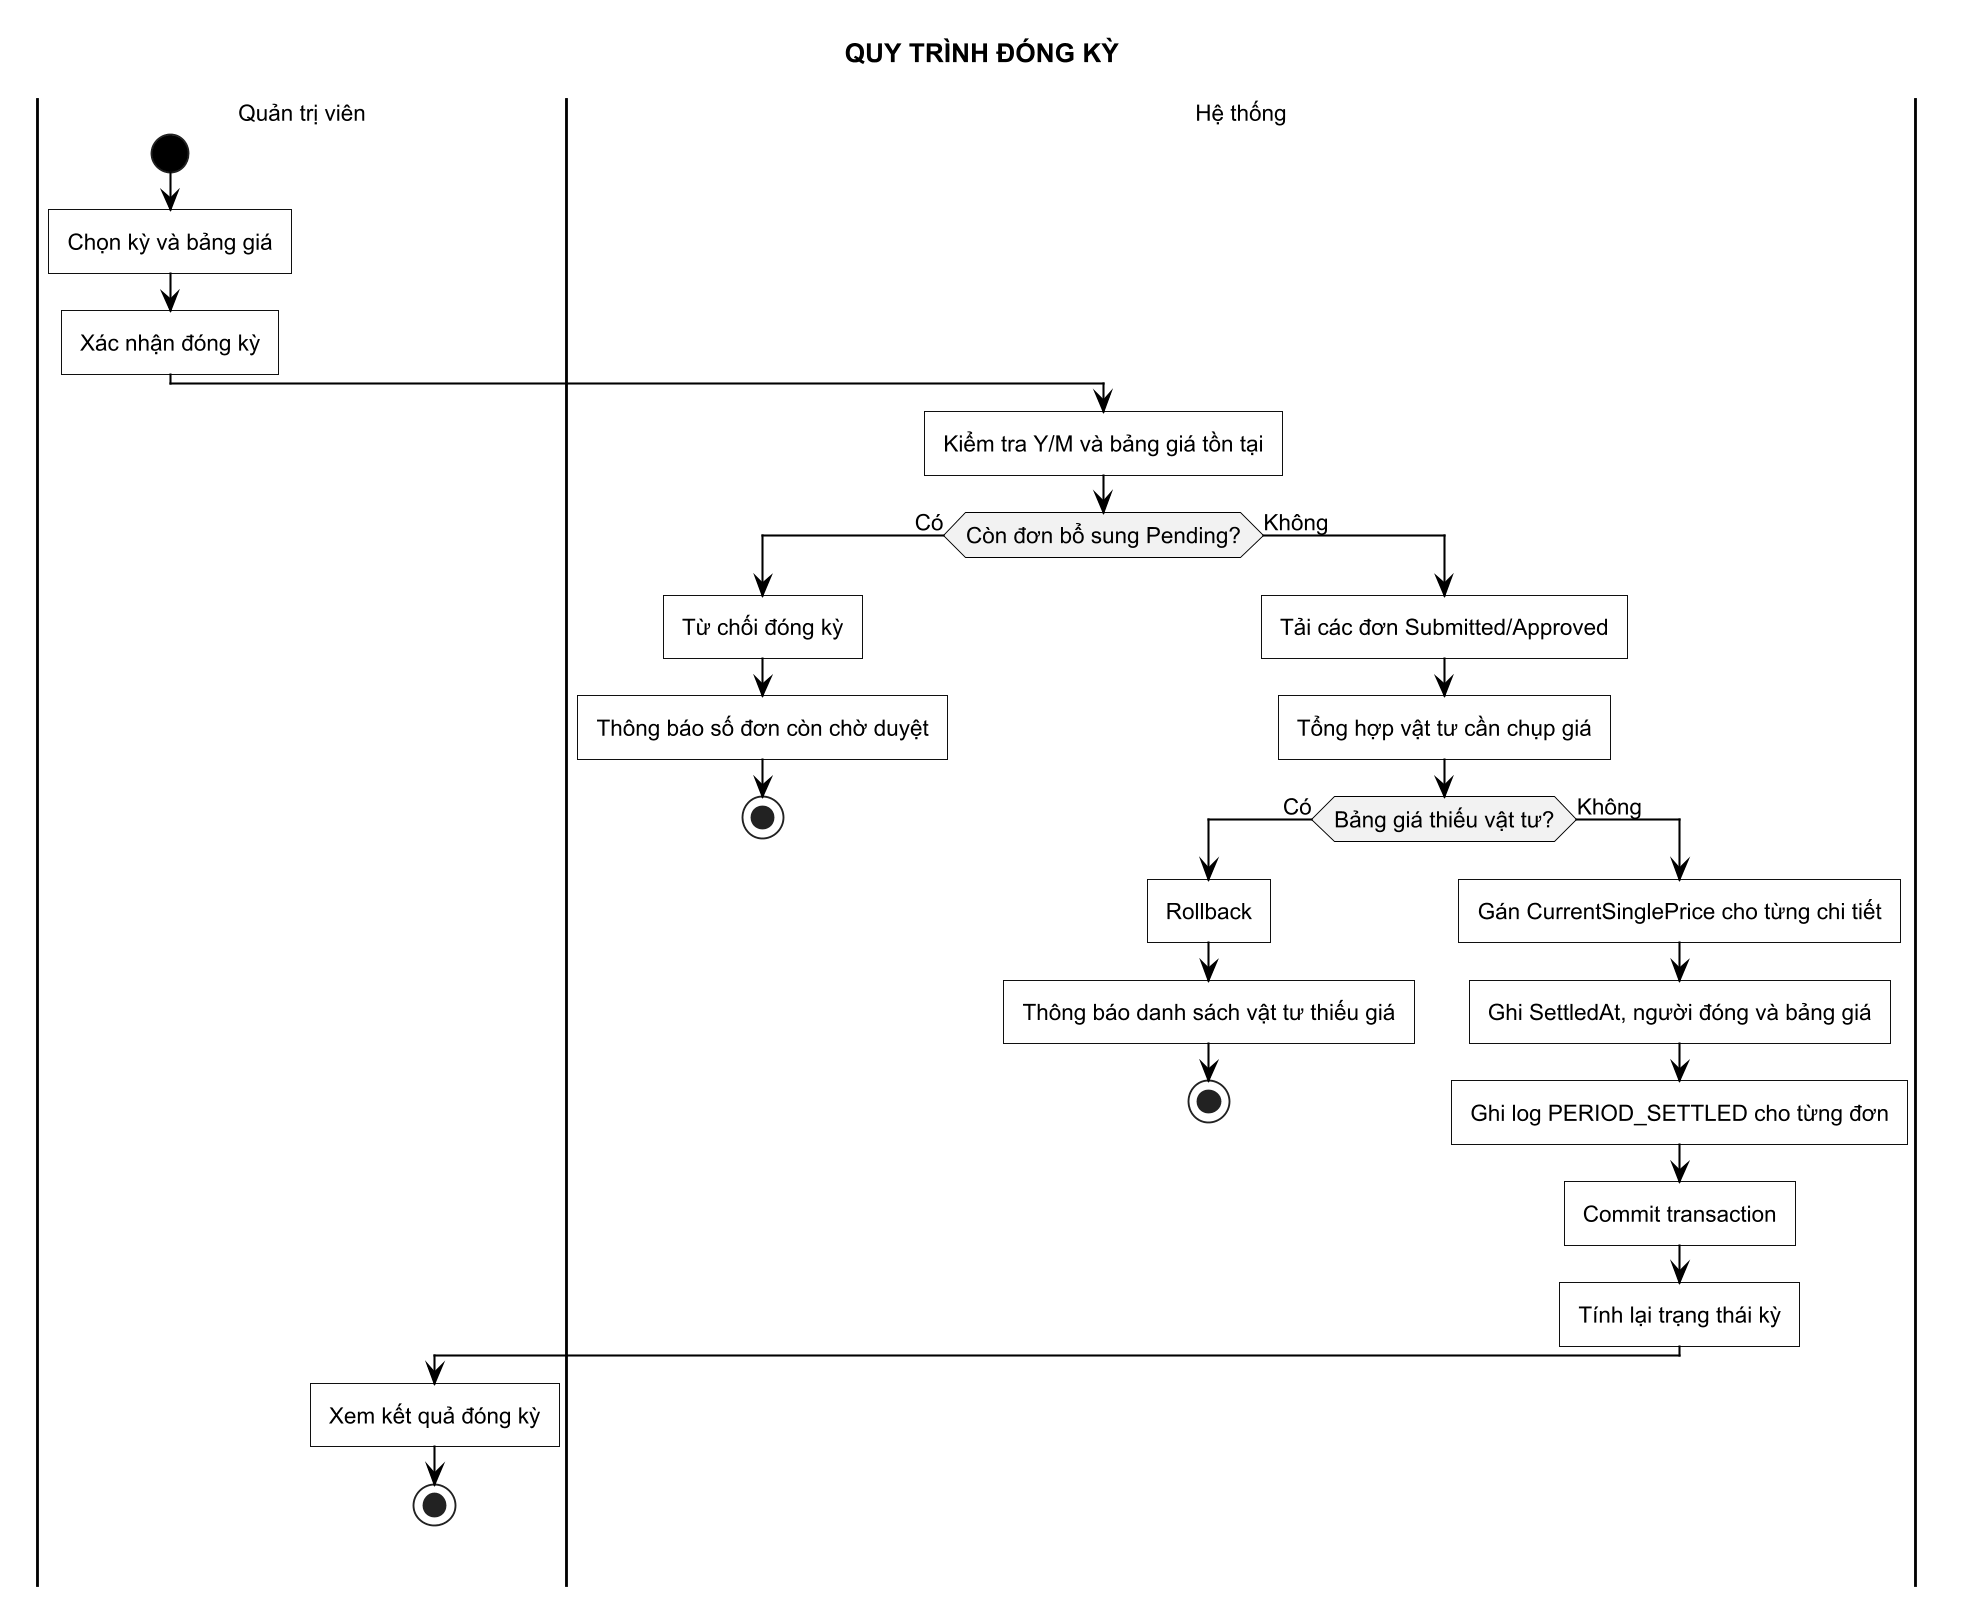

The diagram above was rendered by PlantUML. Its source (embedded in the PNG):
@startuml
!include ../common/activity-style.puml
title QUY TRÌNH ĐÓNG KỲ

|Quản trị viên|
start
:Chọn kỳ và bảng giá;
:Xác nhận đóng kỳ;
|Hệ thống|
:Kiểm tra Y/M và bảng giá tồn tại;
if (Còn đơn bổ sung Pending?) then (Có)
  :Từ chối đóng kỳ;
  :Thông báo số đơn còn chờ duyệt;
  stop
else (Không)
  :Tải các đơn Submitted/Approved;
  :Tổng hợp vật tư cần chụp giá;
  if (Bảng giá thiếu vật tư?) then (Có)
    :Rollback;
    :Thông báo danh sách vật tư thiếu giá;
    stop
  else (Không)
    :Gán CurrentSinglePrice cho từng chi tiết;
    :Ghi SettledAt, người đóng và bảng giá;
    :Ghi log PERIOD_SETTLED cho từng đơn;
    :Commit transaction;
    :Tính lại trạng thái kỳ;
    |Quản trị viên|
    :Xem kết quả đóng kỳ;
    stop
  endif
endif
@enduml